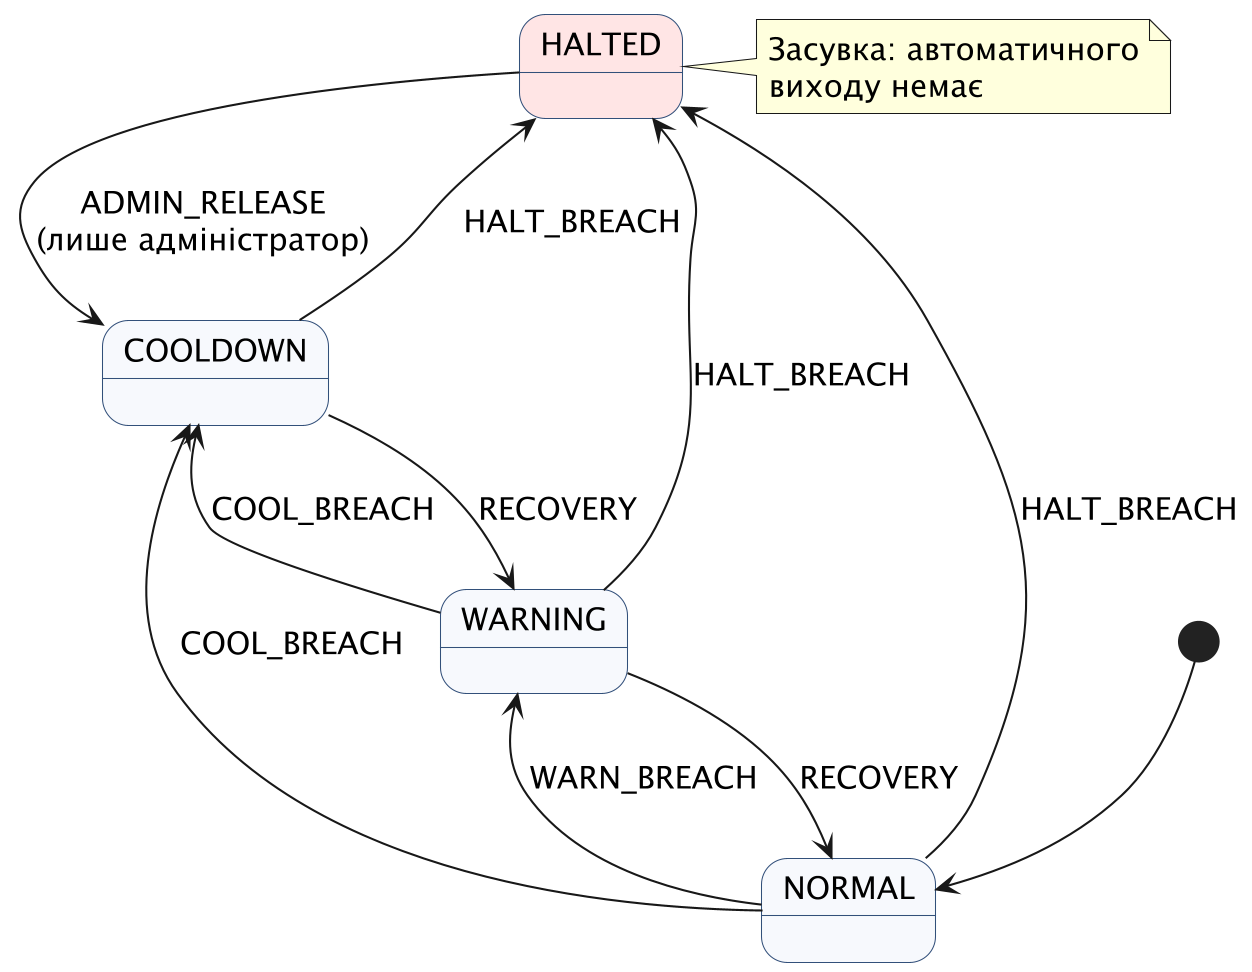

The diagram above was rendered by PlantUML. Its source (embedded in the PNG):
@startuml
' Діаграма станів ризик-автомата (друкарська версія) — risk/state.py::TRANSITIONS.
' Показано лише переходи, що змінюють стан; решта з 24 клітинок таблиці — петлі.
' Автор: Андрій Жук, 2026.
skinparam dpi 200
skinparam defaultFontName "DejaVu Sans"
skinparam defaultFontSize 15
skinparam state {
  BackgroundColor #F7F9FC
  BorderColor #33507A
}
[*] --> NORMAL
NORMAL --> WARNING : WARN_BREACH
NORMAL --> COOLDOWN : COOL_BREACH
NORMAL --> HALTED : HALT_BREACH
WARNING --> NORMAL : RECOVERY
WARNING --> COOLDOWN : COOL_BREACH
WARNING --> HALTED : HALT_BREACH
COOLDOWN --> WARNING : RECOVERY
COOLDOWN --> HALTED : HALT_BREACH
HALTED --> COOLDOWN : ADMIN_RELEASE\n(лише адміністратор)
state HALTED #FFE5E5
note right of HALTED
  Засувка: автоматичного
  виходу немає
end note
@enduml